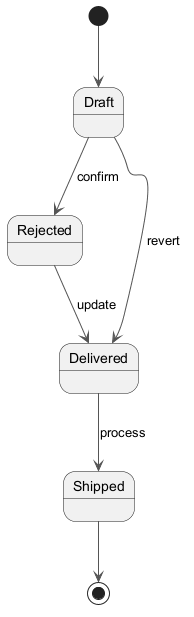

The diagram above was rendered by PlantUML. Its source (embedded in the PNG):
@startuml
skinparam ArrowColor #555555
[*] --> Draft
Draft --> Rejected : confirm
Rejected --> Delivered : update
Delivered --> Shipped : process
Draft --> Delivered : revert
Shipped --> [*]
@enduml